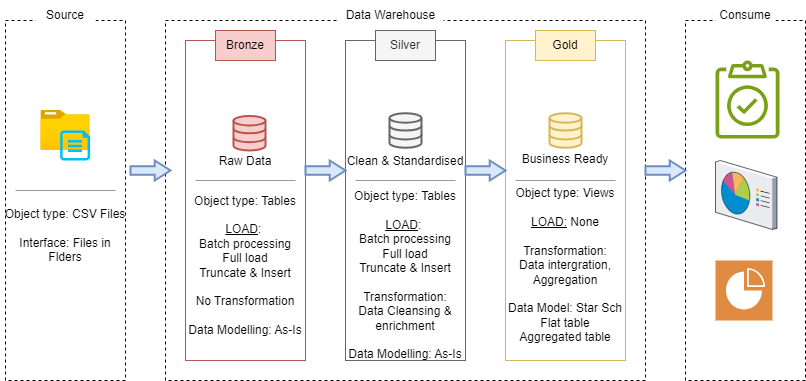

The diagram above was exported from draw.io. Its source (the exported page's mxGraphModel, read from the mxfile embedded in the PNG):
<mxGraphModel dx="880" dy="532" grid="1" gridSize="10" guides="1" tooltips="1" connect="1" arrows="1" fold="1" page="1" pageScale="1" pageWidth="1100" pageHeight="1700" math="0" shadow="0">
  <root>
    <mxCell id="0" />
    <mxCell id="1" parent="0" />
    <mxCell id="un_t9--gvzLUc-H6HcC0-1" value="" style="rounded=0;whiteSpace=wrap;html=1;dashed=1;strokeColor=#000000;" vertex="1" parent="1">
      <mxGeometry x="40" y="80" width="120" height="360" as="geometry" />
    </mxCell>
    <mxCell id="un_t9--gvzLUc-H6HcC0-2" value="" style="rounded=0;whiteSpace=wrap;html=1;dashed=1;strokeColor=#000000;" vertex="1" parent="1">
      <mxGeometry x="200" y="80" width="480" height="360" as="geometry" />
    </mxCell>
    <mxCell id="un_t9--gvzLUc-H6HcC0-3" value="" style="rounded=0;whiteSpace=wrap;html=1;dashed=1;strokeColor=#000000;fillStyle=dashed;" vertex="1" parent="1">
      <mxGeometry x="720" y="80" width="120" height="360" as="geometry" />
    </mxCell>
    <mxCell id="un_t9--gvzLUc-H6HcC0-4" value="Source" style="text;html=1;align=center;verticalAlign=middle;whiteSpace=wrap;rounded=0;fillColor=default;" vertex="1" parent="1">
      <mxGeometry x="70" y="60" width="60" height="30" as="geometry" />
    </mxCell>
    <mxCell id="un_t9--gvzLUc-H6HcC0-5" value="Data Warehouse" style="text;html=1;align=center;verticalAlign=middle;whiteSpace=wrap;rounded=0;fillColor=default;" vertex="1" parent="1">
      <mxGeometry x="373" y="60" width="105" height="30" as="geometry" />
    </mxCell>
    <mxCell id="un_t9--gvzLUc-H6HcC0-6" value="Consume" style="text;html=1;align=center;verticalAlign=middle;whiteSpace=wrap;rounded=0;fillColor=default;" vertex="1" parent="1">
      <mxGeometry x="750" y="60" width="60" height="30" as="geometry" />
    </mxCell>
    <mxCell id="un_t9--gvzLUc-H6HcC0-7" value="" style="image;aspect=fixed;html=1;points=[];align=center;fontSize=12;image=img/lib/azure2/general/Folder_Blank.svg;" vertex="1" parent="1">
      <mxGeometry x="75.36000000000001" y="170" width="49.29" height="40" as="geometry" />
    </mxCell>
    <mxCell id="un_t9--gvzLUc-H6HcC0-8" value="" style="verticalLabelPosition=bottom;html=1;verticalAlign=top;align=center;strokeColor=none;fillColor=#00BEF2;shape=mxgraph.azure.cloud_services_configuration_file;pointerEvents=1;" vertex="1" parent="1">
      <mxGeometry x="94.65" y="190" width="30" height="30" as="geometry" />
    </mxCell>
    <mxCell id="un_t9--gvzLUc-H6HcC0-9" value="" style="verticalLabelPosition=bottom;shadow=0;dashed=0;align=center;html=1;verticalAlign=top;strokeWidth=1;shape=mxgraph.mockup.markup.line;strokeColor=#999999;" vertex="1" parent="1">
      <mxGeometry x="50" y="240" width="100" height="20" as="geometry" />
    </mxCell>
    <mxCell id="un_t9--gvzLUc-H6HcC0-10" value="Object type: CSV Files&lt;div&gt;&lt;br&gt;&lt;div&gt;Interface: Files in Flders&lt;/div&gt;&lt;/div&gt;" style="text;html=1;align=center;verticalAlign=middle;whiteSpace=wrap;rounded=0;" vertex="1" parent="1">
      <mxGeometry x="35" y="280" width="130" height="30" as="geometry" />
    </mxCell>
    <mxCell id="un_t9--gvzLUc-H6HcC0-11" value="" style="rounded=0;whiteSpace=wrap;html=1;fillColor=none;strokeColor=#b85450;" vertex="1" parent="1">
      <mxGeometry x="220" y="100" width="120" height="320" as="geometry" />
    </mxCell>
    <mxCell id="un_t9--gvzLUc-H6HcC0-12" value="" style="rounded=0;whiteSpace=wrap;html=1;fillColor=none;strokeColor=#666666;fontColor=#333333;" vertex="1" parent="1">
      <mxGeometry x="380" y="100" width="120" height="320" as="geometry" />
    </mxCell>
    <mxCell id="un_t9--gvzLUc-H6HcC0-13" value="" style="rounded=0;whiteSpace=wrap;html=1;fillColor=none;strokeColor=#d6b656;" vertex="1" parent="1">
      <mxGeometry x="540" y="100" width="120" height="320" as="geometry" />
    </mxCell>
    <mxCell id="un_t9--gvzLUc-H6HcC0-14" value="Bronze" style="text;html=1;align=center;verticalAlign=middle;whiteSpace=wrap;rounded=0;fillColor=#f8cecc;strokeColor=#b85450;" vertex="1" parent="1">
      <mxGeometry x="250" y="90" width="60" height="30" as="geometry" />
    </mxCell>
    <mxCell id="un_t9--gvzLUc-H6HcC0-15" value="Silver" style="text;html=1;align=center;verticalAlign=middle;whiteSpace=wrap;rounded=0;fillColor=#f5f5f5;fontColor=#333333;strokeColor=#666666;" vertex="1" parent="1">
      <mxGeometry x="410" y="90" width="60" height="30" as="geometry" />
    </mxCell>
    <mxCell id="un_t9--gvzLUc-H6HcC0-16" value="Gold" style="text;html=1;align=center;verticalAlign=middle;whiteSpace=wrap;rounded=0;fillColor=#fff2cc;strokeColor=#d6b656;" vertex="1" parent="1">
      <mxGeometry x="570" y="90" width="60" height="30" as="geometry" />
    </mxCell>
    <mxCell id="un_t9--gvzLUc-H6HcC0-17" value="" style="html=1;verticalLabelPosition=bottom;align=center;labelBackgroundColor=#ffffff;verticalAlign=top;strokeWidth=2;strokeColor=#b85450;shadow=0;dashed=0;shape=mxgraph.ios7.icons.data;fillColor=#f8cecc;" vertex="1" parent="1">
      <mxGeometry x="268" y="175.45" width="32" height="34.55" as="geometry" />
    </mxCell>
    <mxCell id="un_t9--gvzLUc-H6HcC0-18" value="" style="html=1;verticalLabelPosition=bottom;align=center;labelBackgroundColor=#ffffff;verticalAlign=top;strokeWidth=2;strokeColor=#666666;shadow=0;dashed=0;shape=mxgraph.ios7.icons.data;fillColor=#f5f5f5;fontColor=#333333;" vertex="1" parent="1">
      <mxGeometry x="424" y="172.73" width="32" height="34.55" as="geometry" />
    </mxCell>
    <mxCell id="un_t9--gvzLUc-H6HcC0-19" value="" style="html=1;verticalLabelPosition=bottom;align=center;labelBackgroundColor=#ffffff;verticalAlign=top;strokeWidth=2;strokeColor=#d6b656;shadow=0;dashed=0;shape=mxgraph.ios7.icons.data;fillColor=#fff2cc;" vertex="1" parent="1">
      <mxGeometry x="584" y="172.73" width="32" height="34.55" as="geometry" />
    </mxCell>
    <mxCell id="un_t9--gvzLUc-H6HcC0-20" value="Object type: Tables&lt;div&gt;&lt;br&gt;&lt;div&gt;&lt;span style=&quot;background-color: transparent; color: light-dark(rgb(0, 0, 0), rgb(255, 255, 255));&quot;&gt;&lt;u&gt;LOAD&lt;/u&gt;:&amp;nbsp;&lt;/span&gt;&lt;/div&gt;&lt;div&gt;&lt;span style=&quot;background-color: transparent; color: light-dark(rgb(0, 0, 0), rgb(255, 255, 255));&quot;&gt;Batch processing&lt;/span&gt;&lt;div&gt;&lt;span style=&quot;background-color: transparent; color: light-dark(rgb(0, 0, 0), rgb(255, 255, 255));&quot;&gt;Full load&lt;/span&gt;&lt;/div&gt;&lt;div&gt;&lt;span style=&quot;background-color: transparent; color: light-dark(rgb(0, 0, 0), rgb(255, 255, 255));&quot;&gt;Truncate &amp;amp; Insert&lt;/span&gt;&lt;/div&gt;&lt;div&gt;&lt;div&gt;&lt;div&gt;&lt;div&gt;&lt;br&gt;&lt;/div&gt;&lt;/div&gt;&lt;/div&gt;&lt;div&gt;No Transformation&lt;/div&gt;&lt;div&gt;&lt;br&gt;&lt;/div&gt;&lt;div&gt;Data Modelling: As-Is&lt;/div&gt;&lt;/div&gt;&lt;/div&gt;&lt;/div&gt;" style="text;html=1;align=center;verticalAlign=middle;whiteSpace=wrap;rounded=0;" vertex="1" parent="1">
      <mxGeometry x="220" y="220" width="120" height="210" as="geometry" />
    </mxCell>
    <mxCell id="un_t9--gvzLUc-H6HcC0-21" value="" style="verticalLabelPosition=bottom;shadow=0;dashed=0;align=center;html=1;verticalAlign=top;strokeWidth=1;shape=mxgraph.mockup.markup.line;strokeColor=#999999;" vertex="1" parent="1">
      <mxGeometry x="230" y="230" width="100" height="20" as="geometry" />
    </mxCell>
    <mxCell id="un_t9--gvzLUc-H6HcC0-22" value="" style="verticalLabelPosition=bottom;shadow=0;dashed=0;align=center;html=1;verticalAlign=top;strokeWidth=1;shape=mxgraph.mockup.markup.line;strokeColor=#999999;" vertex="1" parent="1">
      <mxGeometry x="390" y="230" width="100" height="20" as="geometry" />
    </mxCell>
    <mxCell id="un_t9--gvzLUc-H6HcC0-23" value="" style="verticalLabelPosition=bottom;shadow=0;dashed=0;align=center;html=1;verticalAlign=top;strokeWidth=1;shape=mxgraph.mockup.markup.line;strokeColor=#999999;" vertex="1" parent="1">
      <mxGeometry x="550" y="230" width="100" height="20" as="geometry" />
    </mxCell>
    <mxCell id="un_t9--gvzLUc-H6HcC0-24" value="Raw Data" style="text;html=1;align=center;verticalAlign=middle;whiteSpace=wrap;rounded=0;" vertex="1" parent="1">
      <mxGeometry x="250" y="210" width="60" height="22.72" as="geometry" />
    </mxCell>
    <mxCell id="un_t9--gvzLUc-H6HcC0-25" value="Clean &amp;amp; Standardised" style="text;html=1;align=center;verticalAlign=middle;whiteSpace=wrap;rounded=0;" vertex="1" parent="1">
      <mxGeometry x="380" y="210" width="120" height="22.72" as="geometry" />
    </mxCell>
    <mxCell id="un_t9--gvzLUc-H6HcC0-26" value="Business Ready" style="text;html=1;align=center;verticalAlign=middle;whiteSpace=wrap;rounded=0;" vertex="1" parent="1">
      <mxGeometry x="555" y="207.28" width="90" height="22.72" as="geometry" />
    </mxCell>
    <mxCell id="un_t9--gvzLUc-H6HcC0-27" value="Object type: Tables&lt;div&gt;&lt;br&gt;&lt;div&gt;&lt;span style=&quot;background-color: transparent; color: light-dark(rgb(0, 0, 0), rgb(255, 255, 255));&quot;&gt;&lt;u&gt;LOAD&lt;/u&gt;:&amp;nbsp;&lt;/span&gt;&lt;/div&gt;&lt;div&gt;&lt;span style=&quot;background-color: transparent; color: light-dark(rgb(0, 0, 0), rgb(255, 255, 255));&quot;&gt;Batch processing&lt;/span&gt;&lt;div&gt;&lt;span style=&quot;background-color: transparent; color: light-dark(rgb(0, 0, 0), rgb(255, 255, 255));&quot;&gt;Full load&lt;/span&gt;&lt;/div&gt;&lt;div&gt;&lt;span style=&quot;background-color: transparent; color: light-dark(rgb(0, 0, 0), rgb(255, 255, 255));&quot;&gt;Truncate &amp;amp; Insert&lt;/span&gt;&lt;/div&gt;&lt;div&gt;&lt;div&gt;&lt;div&gt;&lt;div&gt;&lt;br&gt;&lt;/div&gt;&lt;/div&gt;&lt;/div&gt;&lt;div&gt;Transformation:&lt;/div&gt;&lt;div&gt;Data Cleansing &amp;amp; enrichment&lt;/div&gt;&lt;div&gt;&lt;br&gt;&lt;/div&gt;&lt;div&gt;Data Modelling: As-Is&lt;/div&gt;&lt;/div&gt;&lt;/div&gt;&lt;/div&gt;" style="text;html=1;align=center;verticalAlign=middle;whiteSpace=wrap;rounded=0;" vertex="1" parent="1">
      <mxGeometry x="380" y="230" width="120" height="210" as="geometry" />
    </mxCell>
    <mxCell id="un_t9--gvzLUc-H6HcC0-28" value="Object type: Views&lt;div&gt;&lt;br&gt;&lt;div&gt;&lt;span style=&quot;background-color: transparent; color: light-dark(rgb(0, 0, 0), rgb(255, 255, 255));&quot;&gt;&lt;u&gt;LOAD:&lt;/u&gt;&amp;nbsp;None&lt;/span&gt;&lt;/div&gt;&lt;div&gt;&lt;div&gt;&lt;div&gt;&lt;div&gt;&lt;span style=&quot;background-color: transparent; color: light-dark(rgb(0, 0, 0), rgb(255, 255, 255));&quot;&gt;&lt;br&gt;&lt;/span&gt;&lt;/div&gt;&lt;div&gt;&lt;span style=&quot;background-color: transparent; color: light-dark(rgb(0, 0, 0), rgb(255, 255, 255));&quot;&gt;Transformation:&lt;/span&gt;&lt;/div&gt;&lt;/div&gt;&lt;/div&gt;&lt;div&gt;&lt;span style=&quot;background-color: transparent; color: light-dark(rgb(0, 0, 0), rgb(255, 255, 255));&quot;&gt;Data intergration, Aggregation&lt;/span&gt;&lt;/div&gt;&lt;div&gt;&lt;br&gt;&lt;/div&gt;&lt;div&gt;Data Model: Star Sch&lt;br&gt;&lt;/div&gt;&lt;/div&gt;&lt;/div&gt;&lt;div&gt;Flat table&lt;/div&gt;&lt;div&gt;Aggregated table&lt;/div&gt;" style="text;html=1;align=center;verticalAlign=middle;whiteSpace=wrap;rounded=0;" vertex="1" parent="1">
      <mxGeometry x="540" y="220" width="120" height="210" as="geometry" />
    </mxCell>
    <mxCell id="un_t9--gvzLUc-H6HcC0-29" value="" style="shape=mxgraph.arrows.arrow_right;html=1;verticalLabelPosition=bottom;verticalAlign=top;strokeWidth=2;strokeColor=#6c8ebf;fillColor=#dae8fc;" vertex="1" parent="1">
      <mxGeometry x="165" y="220" width="40" height="20" as="geometry" />
    </mxCell>
    <mxCell id="un_t9--gvzLUc-H6HcC0-30" value="" style="shape=mxgraph.arrows.arrow_right;html=1;verticalLabelPosition=bottom;verticalAlign=top;strokeWidth=2;strokeColor=#6c8ebf;fillColor=#dae8fc;" vertex="1" parent="1">
      <mxGeometry x="340" y="220" width="40" height="20" as="geometry" />
    </mxCell>
    <mxCell id="un_t9--gvzLUc-H6HcC0-31" value="" style="shape=mxgraph.arrows.arrow_right;html=1;verticalLabelPosition=bottom;verticalAlign=top;strokeWidth=2;strokeColor=#6c8ebf;fillColor=#dae8fc;" vertex="1" parent="1">
      <mxGeometry x="500" y="220" width="40" height="20" as="geometry" />
    </mxCell>
    <mxCell id="un_t9--gvzLUc-H6HcC0-32" value="" style="shape=mxgraph.arrows.arrow_right;html=1;verticalLabelPosition=bottom;verticalAlign=top;strokeWidth=2;strokeColor=#6c8ebf;fillColor=#dae8fc;" vertex="1" parent="1">
      <mxGeometry x="680" y="220" width="40" height="20" as="geometry" />
    </mxCell>
    <mxCell id="un_t9--gvzLUc-H6HcC0-33" value="" style="sketch=0;outlineConnect=0;fontColor=#232F3E;gradientColor=none;fillColor=#7AA116;strokeColor=none;dashed=0;verticalLabelPosition=bottom;verticalAlign=top;align=center;html=1;fontSize=12;fontStyle=0;aspect=fixed;pointerEvents=1;shape=mxgraph.aws4.backup_compliance_reporting;" vertex="1" parent="1">
      <mxGeometry x="750" y="120" width="64" height="78" as="geometry" />
    </mxCell>
    <mxCell id="un_t9--gvzLUc-H6HcC0-34" value="" style="verticalLabelPosition=bottom;sketch=0;aspect=fixed;html=1;verticalAlign=top;strokeColor=none;align=center;outlineConnect=0;shape=mxgraph.citrix.reporting;" vertex="1" parent="1">
      <mxGeometry x="750" y="220" width="61.5" height="69" as="geometry" />
    </mxCell>
    <mxCell id="un_t9--gvzLUc-H6HcC0-35" value="" style="sketch=0;pointerEvents=1;shadow=0;dashed=0;html=1;strokeColor=none;fillColor=#DF8C42;labelPosition=center;verticalLabelPosition=bottom;verticalAlign=top;align=center;outlineConnect=0;shape=mxgraph.veeam2.veeam_one_reporter;" vertex="1" parent="1">
      <mxGeometry x="750" y="320" width="57" height="60" as="geometry" />
    </mxCell>
  </root>
</mxGraphModel>